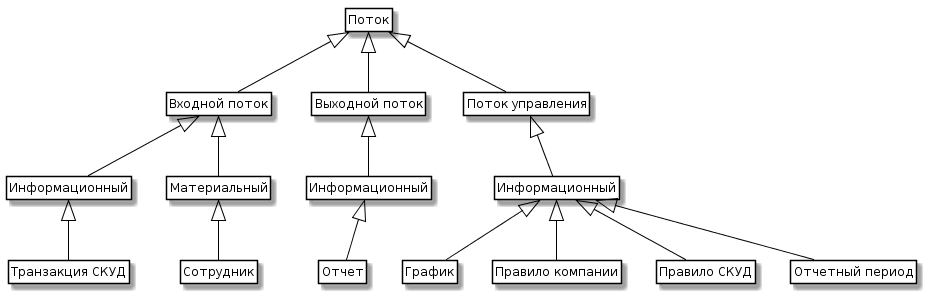

The diagram above was rendered by PlantUML. Its source (embedded in the PNG):
@startuml
skinparam class {
	BackgroundColor White
	ArrowColor Black
	BorderColor Black
}
class Entity as "Поток"

class Input as "Входной поток"
class Output as "Выходной поток"
class Control as "Поток управления"

class InInfo as "Информационный"
class InMaterial as "Материальный"
class OutInfo as "Информационный"
class ControlInfo as "Информационный"

class Transaction as "Транзакция СКУД"
class Member as "Сотрудник"

class Report as "Отчет"

class CONTROLShedule as "График"
class CONTROLRule as "Правило компании"
class CONTROLSysRule as "Правило СКУД"
class CONTROLPeriod as "Отчетный период"


Entity <|-- Input 
Entity <|-- Output 
Entity <|-- Control 
Input <|-- InInfo  
Input <|-- InMaterial 
InInfo <|-- Transaction 
InMaterial <|-- Member
Output <|-- OutInfo
Control <|-- ControlInfo
OutInfo<|-- Report
ControlInfo<|-- CONTROLShedule 
ControlInfo<|-- CONTROLRule 
ControlInfo<|-- CONTROLSysRule
ControlInfo<|-- CONTROLPeriod  



hide members
hide circle
hide methods
@enduml